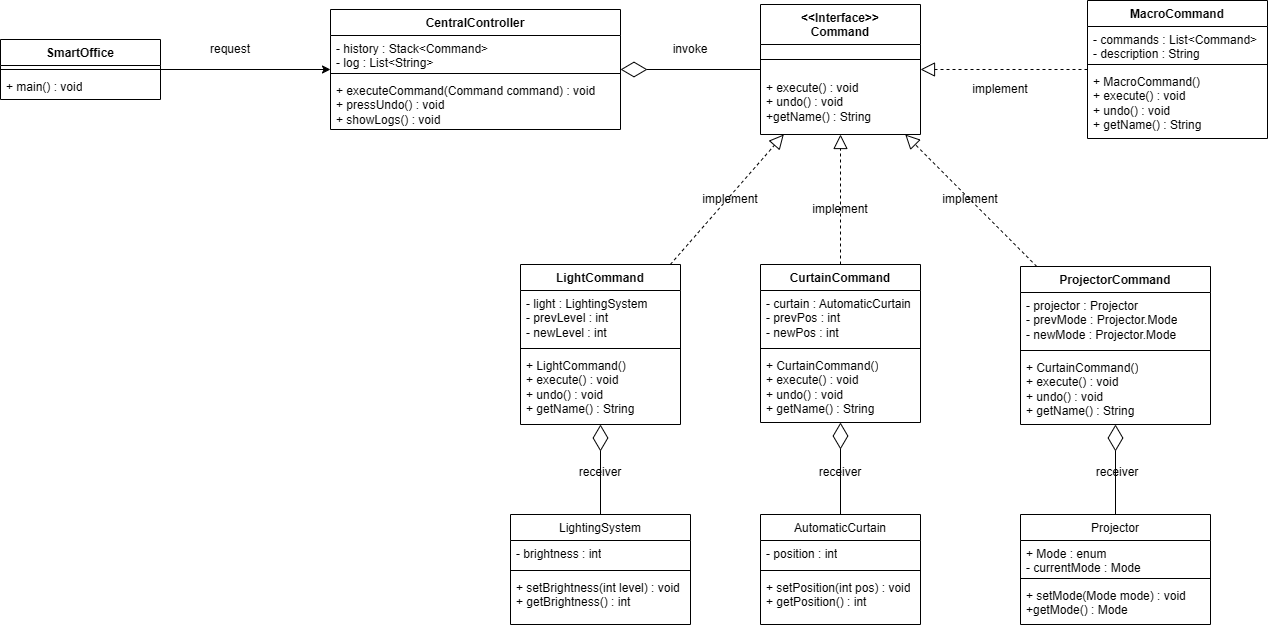

The diagram above was exported from draw.io. Its source (the exported page's mxGraphModel, read from the mxfile embedded in the PNG):
<mxGraphModel dx="2419" dy="612" grid="1" gridSize="10" guides="1" tooltips="1" connect="1" arrows="1" fold="1" page="1" pageScale="1" pageWidth="827" pageHeight="1169" math="0" shadow="0">
  <root>
    <mxCell id="0" />
    <mxCell id="1" parent="0" />
    <mxCell id="U3AuVJU1acV-ge_SVrHe-60" parent="1" style="swimlane;fontStyle=1;align=center;verticalAlign=top;childLayout=stackLayout;horizontal=1;startSize=40;horizontalStack=0;resizeParent=1;resizeParentMax=0;resizeLast=0;collapsible=1;marginBottom=0;whiteSpace=wrap;html=1;" value="&lt;div&gt;&amp;lt;&amp;lt;Interface&amp;gt;&amp;gt;&lt;/div&gt;&lt;div&gt;Command&lt;/div&gt;" vertex="1">
      <mxGeometry height="130" width="160" x="310" y="100" as="geometry" />
    </mxCell>
    <mxCell id="U3AuVJU1acV-ge_SVrHe-62" parent="U3AuVJU1acV-ge_SVrHe-60" style="line;strokeWidth=1;fillColor=none;align=left;verticalAlign=middle;spacingTop=-1;spacingLeft=3;spacingRight=3;rotatable=0;labelPosition=right;points=[];portConstraint=eastwest;strokeColor=inherit;" value="" vertex="1">
      <mxGeometry height="30" width="160" y="40" as="geometry" />
    </mxCell>
    <mxCell id="U3AuVJU1acV-ge_SVrHe-63" parent="U3AuVJU1acV-ge_SVrHe-60" style="text;strokeColor=none;fillColor=none;align=left;verticalAlign=top;spacingLeft=4;spacingRight=4;overflow=hidden;rotatable=0;points=[[0,0.5],[1,0.5]];portConstraint=eastwest;whiteSpace=wrap;html=1;" value="+ execute() : void&lt;div&gt;+ undo() : void&lt;/div&gt;&lt;div&gt;+getName() : String&lt;/div&gt;" vertex="1">
      <mxGeometry height="60" width="160" y="70" as="geometry" />
    </mxCell>
    <mxCell id="U3AuVJU1acV-ge_SVrHe-68" parent="1" style="swimlane;fontStyle=1;align=center;verticalAlign=top;childLayout=stackLayout;horizontal=1;startSize=26;horizontalStack=0;resizeParent=1;resizeParentMax=0;resizeLast=0;collapsible=1;marginBottom=0;whiteSpace=wrap;html=1;" value="LightCommand" vertex="1">
      <mxGeometry height="160" width="160" x="70" y="360" as="geometry" />
    </mxCell>
    <mxCell id="U3AuVJU1acV-ge_SVrHe-69" parent="U3AuVJU1acV-ge_SVrHe-68" style="text;strokeColor=none;fillColor=none;align=left;verticalAlign=top;spacingLeft=4;spacingRight=4;overflow=hidden;rotatable=0;points=[[0,0.5],[1,0.5]];portConstraint=eastwest;whiteSpace=wrap;html=1;" value="- light : LightingSystem&lt;div&gt;- prevLevel : int&lt;/div&gt;&lt;div&gt;- newLevel : int&lt;/div&gt;" vertex="1">
      <mxGeometry height="54" width="160" y="26" as="geometry" />
    </mxCell>
    <mxCell id="U3AuVJU1acV-ge_SVrHe-70" parent="U3AuVJU1acV-ge_SVrHe-68" style="line;strokeWidth=1;fillColor=none;align=left;verticalAlign=middle;spacingTop=-1;spacingLeft=3;spacingRight=3;rotatable=0;labelPosition=right;points=[];portConstraint=eastwest;strokeColor=inherit;" value="" vertex="1">
      <mxGeometry height="8" width="160" y="80" as="geometry" />
    </mxCell>
    <mxCell id="U3AuVJU1acV-ge_SVrHe-71" parent="U3AuVJU1acV-ge_SVrHe-68" style="text;strokeColor=none;fillColor=none;align=left;verticalAlign=top;spacingLeft=4;spacingRight=4;overflow=hidden;rotatable=0;points=[[0,0.5],[1,0.5]];portConstraint=eastwest;whiteSpace=wrap;html=1;" value="+ LightCommand()&lt;div&gt;+ execute() : void&lt;/div&gt;&lt;div&gt;+ undo() : void&lt;/div&gt;&lt;div&gt;+ getName() : String&lt;/div&gt;" vertex="1">
      <mxGeometry height="72" width="160" y="88" as="geometry" />
    </mxCell>
    <mxCell id="U3AuVJU1acV-ge_SVrHe-72" parent="1" style="swimlane;fontStyle=1;align=center;verticalAlign=top;childLayout=stackLayout;horizontal=1;startSize=26;horizontalStack=0;resizeParent=1;resizeParentMax=0;resizeLast=0;collapsible=1;marginBottom=0;whiteSpace=wrap;html=1;" value="CurtainCommand" vertex="1">
      <mxGeometry height="158" width="160" x="310" y="360" as="geometry" />
    </mxCell>
    <mxCell id="U3AuVJU1acV-ge_SVrHe-73" parent="U3AuVJU1acV-ge_SVrHe-72" style="text;strokeColor=none;fillColor=none;align=left;verticalAlign=top;spacingLeft=4;spacingRight=4;overflow=hidden;rotatable=0;points=[[0,0.5],[1,0.5]];portConstraint=eastwest;whiteSpace=wrap;html=1;" value="- curtain : AutomaticCurtain&lt;div&gt;- prevPos : int&lt;/div&gt;&lt;div&gt;- newPos : int&lt;/div&gt;" vertex="1">
      <mxGeometry height="54" width="160" y="26" as="geometry" />
    </mxCell>
    <mxCell id="U3AuVJU1acV-ge_SVrHe-74" parent="U3AuVJU1acV-ge_SVrHe-72" style="line;strokeWidth=1;fillColor=none;align=left;verticalAlign=middle;spacingTop=-1;spacingLeft=3;spacingRight=3;rotatable=0;labelPosition=right;points=[];portConstraint=eastwest;strokeColor=inherit;" value="" vertex="1">
      <mxGeometry height="8" width="160" y="80" as="geometry" />
    </mxCell>
    <mxCell id="U3AuVJU1acV-ge_SVrHe-75" parent="U3AuVJU1acV-ge_SVrHe-72" style="text;strokeColor=none;fillColor=none;align=left;verticalAlign=top;spacingLeft=4;spacingRight=4;overflow=hidden;rotatable=0;points=[[0,0.5],[1,0.5]];portConstraint=eastwest;whiteSpace=wrap;html=1;" value="+ CurtainCommand()&lt;div&gt;+ execute() : void&lt;/div&gt;&lt;div&gt;+ undo() : void&lt;/div&gt;&lt;div&gt;+ getName() : String&lt;/div&gt;" vertex="1">
      <mxGeometry height="70" width="160" y="88" as="geometry" />
    </mxCell>
    <mxCell id="U3AuVJU1acV-ge_SVrHe-76" parent="1" style="swimlane;fontStyle=1;align=center;verticalAlign=top;childLayout=stackLayout;horizontal=1;startSize=26;horizontalStack=0;resizeParent=1;resizeParentMax=0;resizeLast=0;collapsible=1;marginBottom=0;whiteSpace=wrap;html=1;" value="MacroCommand" vertex="1">
      <mxGeometry height="138" width="180" x="637" y="96" as="geometry" />
    </mxCell>
    <mxCell id="U3AuVJU1acV-ge_SVrHe-77" parent="U3AuVJU1acV-ge_SVrHe-76" style="text;strokeColor=none;fillColor=none;align=left;verticalAlign=top;spacingLeft=4;spacingRight=4;overflow=hidden;rotatable=0;points=[[0,0.5],[1,0.5]];portConstraint=eastwest;whiteSpace=wrap;html=1;" value="- commands : List&amp;lt;Command&amp;gt;&lt;div&gt;- description : String&lt;/div&gt;" vertex="1">
      <mxGeometry height="34" width="180" y="26" as="geometry" />
    </mxCell>
    <mxCell id="U3AuVJU1acV-ge_SVrHe-78" parent="U3AuVJU1acV-ge_SVrHe-76" style="line;strokeWidth=1;fillColor=none;align=left;verticalAlign=middle;spacingTop=-1;spacingLeft=3;spacingRight=3;rotatable=0;labelPosition=right;points=[];portConstraint=eastwest;strokeColor=inherit;" value="" vertex="1">
      <mxGeometry height="8" width="180" y="60" as="geometry" />
    </mxCell>
    <mxCell id="U3AuVJU1acV-ge_SVrHe-79" parent="U3AuVJU1acV-ge_SVrHe-76" style="text;strokeColor=none;fillColor=none;align=left;verticalAlign=top;spacingLeft=4;spacingRight=4;overflow=hidden;rotatable=0;points=[[0,0.5],[1,0.5]];portConstraint=eastwest;whiteSpace=wrap;html=1;" value="+ MacroCommand()&lt;div&gt;+ execute() : void&lt;/div&gt;&lt;div&gt;+ undo() : void&lt;/div&gt;&lt;div&gt;+ getName() : String&lt;/div&gt;" vertex="1">
      <mxGeometry height="70" width="180" y="68" as="geometry" />
    </mxCell>
    <mxCell id="U3AuVJU1acV-ge_SVrHe-80" edge="1" parent="1" source="U3AuVJU1acV-ge_SVrHe-68" style="endArrow=block;dashed=1;endFill=0;endSize=12;html=1;rounded=0;" target="U3AuVJU1acV-ge_SVrHe-60" value="">
      <mxGeometry relative="1" width="160" as="geometry">
        <mxPoint x="130" y="310" as="sourcePoint" />
        <mxPoint x="290" y="310" as="targetPoint" />
      </mxGeometry>
    </mxCell>
    <mxCell id="U3AuVJU1acV-ge_SVrHe-81" parent="1" style="text;html=1;whiteSpace=wrap;strokeColor=none;fillColor=none;align=center;verticalAlign=middle;rounded=0;" value="implement" vertex="1">
      <mxGeometry height="30" width="60" x="250" y="280" as="geometry" />
    </mxCell>
    <mxCell id="U3AuVJU1acV-ge_SVrHe-82" edge="1" parent="1" source="U3AuVJU1acV-ge_SVrHe-72" style="endArrow=block;dashed=1;endFill=0;endSize=12;html=1;rounded=0;" target="U3AuVJU1acV-ge_SVrHe-60" value="">
      <mxGeometry relative="1" width="160" as="geometry">
        <mxPoint x="610" y="339" as="sourcePoint" />
        <mxPoint x="687" y="270" as="targetPoint" />
      </mxGeometry>
    </mxCell>
    <mxCell id="U3AuVJU1acV-ge_SVrHe-83" parent="1" style="text;html=1;whiteSpace=wrap;strokeColor=none;fillColor=none;align=center;verticalAlign=middle;rounded=0;" value="implement" vertex="1">
      <mxGeometry height="30" width="60" x="360" y="290" as="geometry" />
    </mxCell>
    <mxCell id="U3AuVJU1acV-ge_SVrHe-84" edge="1" parent="1" source="U3AuVJU1acV-ge_SVrHe-76" style="endArrow=block;dashed=1;endFill=0;endSize=12;html=1;rounded=0;" target="U3AuVJU1acV-ge_SVrHe-60" value="">
      <mxGeometry relative="1" width="160" as="geometry">
        <mxPoint x="580" y="349" as="sourcePoint" />
        <mxPoint x="657" y="280" as="targetPoint" />
      </mxGeometry>
    </mxCell>
    <mxCell id="U3AuVJU1acV-ge_SVrHe-85" parent="1" style="text;html=1;whiteSpace=wrap;strokeColor=none;fillColor=none;align=center;verticalAlign=middle;rounded=0;" value="implement" vertex="1">
      <mxGeometry height="30" width="60" x="490" y="280" as="geometry" />
    </mxCell>
    <mxCell id="U3AuVJU1acV-ge_SVrHe-87" parent="1" style="swimlane;fontStyle=1;align=center;verticalAlign=top;childLayout=stackLayout;horizontal=1;startSize=26;horizontalStack=0;resizeParent=1;resizeParentMax=0;resizeLast=0;collapsible=1;marginBottom=0;whiteSpace=wrap;html=1;" value="ProjectorCommand" vertex="1">
      <mxGeometry height="158" width="190" x="570" y="362" as="geometry" />
    </mxCell>
    <mxCell id="U3AuVJU1acV-ge_SVrHe-88" parent="U3AuVJU1acV-ge_SVrHe-87" style="text;strokeColor=none;fillColor=none;align=left;verticalAlign=top;spacingLeft=4;spacingRight=4;overflow=hidden;rotatable=0;points=[[0,0.5],[1,0.5]];portConstraint=eastwest;whiteSpace=wrap;html=1;" value="- projector : Projector&lt;div&gt;- prevMode : Projector.Mode&lt;/div&gt;&lt;div&gt;- newMode : Projector.Mode&lt;/div&gt;" vertex="1">
      <mxGeometry height="54" width="190" y="26" as="geometry" />
    </mxCell>
    <mxCell id="U3AuVJU1acV-ge_SVrHe-89" parent="U3AuVJU1acV-ge_SVrHe-87" style="line;strokeWidth=1;fillColor=none;align=left;verticalAlign=middle;spacingTop=-1;spacingLeft=3;spacingRight=3;rotatable=0;labelPosition=right;points=[];portConstraint=eastwest;strokeColor=inherit;" value="" vertex="1">
      <mxGeometry height="8" width="190" y="80" as="geometry" />
    </mxCell>
    <mxCell id="U3AuVJU1acV-ge_SVrHe-90" parent="U3AuVJU1acV-ge_SVrHe-87" style="text;strokeColor=none;fillColor=none;align=left;verticalAlign=top;spacingLeft=4;spacingRight=4;overflow=hidden;rotatable=0;points=[[0,0.5],[1,0.5]];portConstraint=eastwest;whiteSpace=wrap;html=1;" value="+ CurtainCommand()&lt;div&gt;+ execute() : void&lt;/div&gt;&lt;div&gt;+ undo() : void&lt;/div&gt;&lt;div&gt;+ getName() : String&lt;/div&gt;" vertex="1">
      <mxGeometry height="70" width="190" y="88" as="geometry" />
    </mxCell>
    <mxCell id="U3AuVJU1acV-ge_SVrHe-91" edge="1" parent="1" source="U3AuVJU1acV-ge_SVrHe-87" style="endArrow=block;dashed=1;endFill=0;endSize=12;html=1;rounded=0;" target="U3AuVJU1acV-ge_SVrHe-60" value="">
      <mxGeometry relative="1" width="160" as="geometry">
        <mxPoint x="657" y="260" as="sourcePoint" />
        <mxPoint x="560" y="180" as="targetPoint" />
      </mxGeometry>
    </mxCell>
    <mxCell id="U3AuVJU1acV-ge_SVrHe-92" parent="1" style="text;html=1;whiteSpace=wrap;strokeColor=none;fillColor=none;align=center;verticalAlign=middle;rounded=0;" value="implement" vertex="1">
      <mxGeometry height="30" width="60" x="520" y="170" as="geometry" />
    </mxCell>
    <mxCell id="U3AuVJU1acV-ge_SVrHe-93" parent="1" style="swimlane;fontStyle=1;align=center;verticalAlign=top;childLayout=stackLayout;horizontal=1;startSize=26;horizontalStack=0;resizeParent=1;resizeParentMax=0;resizeLast=0;collapsible=1;marginBottom=0;whiteSpace=wrap;html=1;" value="&lt;span style=&quot;font-weight: 400; text-align: left;&quot;&gt;LightingSystem&lt;/span&gt;" vertex="1">
      <mxGeometry height="110" width="180" x="60" y="610" as="geometry" />
    </mxCell>
    <mxCell id="U3AuVJU1acV-ge_SVrHe-94" parent="U3AuVJU1acV-ge_SVrHe-93" style="text;strokeColor=none;fillColor=none;align=left;verticalAlign=top;spacingLeft=4;spacingRight=4;overflow=hidden;rotatable=0;points=[[0,0.5],[1,0.5]];portConstraint=eastwest;whiteSpace=wrap;html=1;" value="- brightness : int" vertex="1">
      <mxGeometry height="26" width="180" y="26" as="geometry" />
    </mxCell>
    <mxCell id="U3AuVJU1acV-ge_SVrHe-95" parent="U3AuVJU1acV-ge_SVrHe-93" style="line;strokeWidth=1;fillColor=none;align=left;verticalAlign=middle;spacingTop=-1;spacingLeft=3;spacingRight=3;rotatable=0;labelPosition=right;points=[];portConstraint=eastwest;strokeColor=inherit;" value="" vertex="1">
      <mxGeometry height="8" width="180" y="52" as="geometry" />
    </mxCell>
    <mxCell id="U3AuVJU1acV-ge_SVrHe-96" parent="U3AuVJU1acV-ge_SVrHe-93" style="text;strokeColor=none;fillColor=none;align=left;verticalAlign=top;spacingLeft=4;spacingRight=4;overflow=hidden;rotatable=0;points=[[0,0.5],[1,0.5]];portConstraint=eastwest;whiteSpace=wrap;html=1;" value="+ setBrightness(int level) : void&lt;div&gt;+ getBrightness() : int&lt;/div&gt;" vertex="1">
      <mxGeometry height="50" width="180" y="60" as="geometry" />
    </mxCell>
    <mxCell id="U3AuVJU1acV-ge_SVrHe-97" parent="1" style="swimlane;fontStyle=1;align=center;verticalAlign=top;childLayout=stackLayout;horizontal=1;startSize=26;horizontalStack=0;resizeParent=1;resizeParentMax=0;resizeLast=0;collapsible=1;marginBottom=0;whiteSpace=wrap;html=1;" value="&lt;span style=&quot;font-weight: 400; text-align: left;&quot;&gt;AutomaticCurtain&lt;/span&gt;" vertex="1">
      <mxGeometry height="110" width="160" x="310" y="610" as="geometry" />
    </mxCell>
    <mxCell id="U3AuVJU1acV-ge_SVrHe-98" parent="U3AuVJU1acV-ge_SVrHe-97" style="text;strokeColor=none;fillColor=none;align=left;verticalAlign=top;spacingLeft=4;spacingRight=4;overflow=hidden;rotatable=0;points=[[0,0.5],[1,0.5]];portConstraint=eastwest;whiteSpace=wrap;html=1;" value="- position : int" vertex="1">
      <mxGeometry height="26" width="160" y="26" as="geometry" />
    </mxCell>
    <mxCell id="U3AuVJU1acV-ge_SVrHe-99" parent="U3AuVJU1acV-ge_SVrHe-97" style="line;strokeWidth=1;fillColor=none;align=left;verticalAlign=middle;spacingTop=-1;spacingLeft=3;spacingRight=3;rotatable=0;labelPosition=right;points=[];portConstraint=eastwest;strokeColor=inherit;" value="" vertex="1">
      <mxGeometry height="8" width="160" y="52" as="geometry" />
    </mxCell>
    <mxCell id="U3AuVJU1acV-ge_SVrHe-100" parent="U3AuVJU1acV-ge_SVrHe-97" style="text;strokeColor=none;fillColor=none;align=left;verticalAlign=top;spacingLeft=4;spacingRight=4;overflow=hidden;rotatable=0;points=[[0,0.5],[1,0.5]];portConstraint=eastwest;whiteSpace=wrap;html=1;" value="+ setPosition(int pos) : void&lt;div&gt;+ getPosition() : int&lt;/div&gt;" vertex="1">
      <mxGeometry height="50" width="160" y="60" as="geometry" />
    </mxCell>
    <mxCell id="U3AuVJU1acV-ge_SVrHe-105" parent="1" style="swimlane;fontStyle=1;align=center;verticalAlign=top;childLayout=stackLayout;horizontal=1;startSize=26;horizontalStack=0;resizeParent=1;resizeParentMax=0;resizeLast=0;collapsible=1;marginBottom=0;whiteSpace=wrap;html=1;" value="&lt;span style=&quot;font-weight: 400; text-align: left;&quot;&gt;Projector&lt;/span&gt;" vertex="1">
      <mxGeometry height="110" width="190" x="570" y="610" as="geometry" />
    </mxCell>
    <mxCell id="U3AuVJU1acV-ge_SVrHe-106" parent="U3AuVJU1acV-ge_SVrHe-105" style="text;strokeColor=none;fillColor=none;align=left;verticalAlign=top;spacingLeft=4;spacingRight=4;overflow=hidden;rotatable=0;points=[[0,0.5],[1,0.5]];portConstraint=eastwest;whiteSpace=wrap;html=1;" value="+ Mode : enum&lt;div&gt;- currentMode : Mode&lt;/div&gt;" vertex="1">
      <mxGeometry height="34" width="190" y="26" as="geometry" />
    </mxCell>
    <mxCell id="U3AuVJU1acV-ge_SVrHe-107" parent="U3AuVJU1acV-ge_SVrHe-105" style="line;strokeWidth=1;fillColor=none;align=left;verticalAlign=middle;spacingTop=-1;spacingLeft=3;spacingRight=3;rotatable=0;labelPosition=right;points=[];portConstraint=eastwest;strokeColor=inherit;" value="" vertex="1">
      <mxGeometry height="8" width="190" y="60" as="geometry" />
    </mxCell>
    <mxCell id="U3AuVJU1acV-ge_SVrHe-108" parent="U3AuVJU1acV-ge_SVrHe-105" style="text;strokeColor=none;fillColor=none;align=left;verticalAlign=top;spacingLeft=4;spacingRight=4;overflow=hidden;rotatable=0;points=[[0,0.5],[1,0.5]];portConstraint=eastwest;whiteSpace=wrap;html=1;" value="+ setMode(Mode mode) : void&lt;div&gt;+getMode() : Mode&lt;/div&gt;" vertex="1">
      <mxGeometry height="42" width="190" y="68" as="geometry" />
    </mxCell>
    <mxCell id="U3AuVJU1acV-ge_SVrHe-109" edge="1" parent="1" source="U3AuVJU1acV-ge_SVrHe-93" style="endArrow=diamondThin;endFill=0;endSize=24;html=1;rounded=0;" target="U3AuVJU1acV-ge_SVrHe-68" value="">
      <mxGeometry relative="1" width="160" as="geometry">
        <mxPoint x="140" y="830" as="sourcePoint" />
        <mxPoint x="300" y="830" as="targetPoint" />
      </mxGeometry>
    </mxCell>
    <mxCell id="U3AuVJU1acV-ge_SVrHe-110" edge="1" parent="1" source="U3AuVJU1acV-ge_SVrHe-97" style="endArrow=diamondThin;endFill=0;endSize=24;html=1;rounded=0;" target="U3AuVJU1acV-ge_SVrHe-72" value="">
      <mxGeometry relative="1" width="160" as="geometry">
        <mxPoint x="320" y="640" as="sourcePoint" />
        <mxPoint x="320" y="550" as="targetPoint" />
      </mxGeometry>
    </mxCell>
    <mxCell id="U3AuVJU1acV-ge_SVrHe-111" edge="1" parent="1" source="U3AuVJU1acV-ge_SVrHe-105" style="endArrow=diamondThin;endFill=0;endSize=24;html=1;rounded=0;" target="U3AuVJU1acV-ge_SVrHe-87" value="">
      <mxGeometry relative="1" width="160" as="geometry">
        <mxPoint x="520" y="640" as="sourcePoint" />
        <mxPoint x="520" y="550" as="targetPoint" />
      </mxGeometry>
    </mxCell>
    <mxCell id="U3AuVJU1acV-ge_SVrHe-113" parent="1" style="text;html=1;whiteSpace=wrap;strokeColor=none;fillColor=none;align=center;verticalAlign=middle;rounded=0;" value="receiver&lt;div&gt;&lt;br&gt;&lt;/div&gt;" vertex="1">
      <mxGeometry height="30" width="60" x="120" y="560" as="geometry" />
    </mxCell>
    <mxCell id="U3AuVJU1acV-ge_SVrHe-115" parent="1" style="text;html=1;whiteSpace=wrap;strokeColor=none;fillColor=none;align=center;verticalAlign=middle;rounded=0;" value="receiver&lt;div&gt;&lt;br&gt;&lt;/div&gt;" vertex="1">
      <mxGeometry height="30" width="60" x="360" y="560" as="geometry" />
    </mxCell>
    <mxCell id="U3AuVJU1acV-ge_SVrHe-116" parent="1" style="text;html=1;whiteSpace=wrap;strokeColor=none;fillColor=none;align=center;verticalAlign=middle;rounded=0;" value="receiver&lt;div&gt;&lt;br&gt;&lt;/div&gt;" vertex="1">
      <mxGeometry height="30" width="60" x="637" y="560" as="geometry" />
    </mxCell>
    <mxCell id="U3AuVJU1acV-ge_SVrHe-117" parent="1" style="swimlane;fontStyle=1;align=center;verticalAlign=top;childLayout=stackLayout;horizontal=1;startSize=26;horizontalStack=0;resizeParent=1;resizeParentMax=0;resizeLast=0;collapsible=1;marginBottom=0;whiteSpace=wrap;html=1;" value="CentralController" vertex="1">
      <mxGeometry height="120" width="290" x="-120" y="105" as="geometry" />
    </mxCell>
    <mxCell id="U3AuVJU1acV-ge_SVrHe-118" parent="U3AuVJU1acV-ge_SVrHe-117" style="text;strokeColor=none;fillColor=none;align=left;verticalAlign=top;spacingLeft=4;spacingRight=4;overflow=hidden;rotatable=0;points=[[0,0.5],[1,0.5]];portConstraint=eastwest;whiteSpace=wrap;html=1;" value="- history : Stack&amp;lt;Command&amp;gt;&lt;div&gt;- log : List&amp;lt;String&amp;gt;&lt;/div&gt;" vertex="1">
      <mxGeometry height="34" width="290" y="26" as="geometry" />
    </mxCell>
    <mxCell id="U3AuVJU1acV-ge_SVrHe-119" parent="U3AuVJU1acV-ge_SVrHe-117" style="line;strokeWidth=1;fillColor=none;align=left;verticalAlign=middle;spacingTop=-1;spacingLeft=3;spacingRight=3;rotatable=0;labelPosition=right;points=[];portConstraint=eastwest;strokeColor=inherit;" value="" vertex="1">
      <mxGeometry height="8" width="290" y="60" as="geometry" />
    </mxCell>
    <mxCell id="U3AuVJU1acV-ge_SVrHe-120" parent="U3AuVJU1acV-ge_SVrHe-117" style="text;strokeColor=none;fillColor=none;align=left;verticalAlign=top;spacingLeft=4;spacingRight=4;overflow=hidden;rotatable=0;points=[[0,0.5],[1,0.5]];portConstraint=eastwest;whiteSpace=wrap;html=1;" value="+ executeCommand(Command command) : void&lt;div&gt;+ pressUndo() : void&lt;/div&gt;&lt;div&gt;+ showLogs() : void&lt;/div&gt;" vertex="1">
      <mxGeometry height="52" width="290" y="68" as="geometry" />
    </mxCell>
    <mxCell id="U3AuVJU1acV-ge_SVrHe-121" edge="1" parent="1" source="U3AuVJU1acV-ge_SVrHe-60" style="endArrow=diamondThin;endFill=0;endSize=24;html=1;rounded=0;" target="U3AuVJU1acV-ge_SVrHe-117" value="">
      <mxGeometry relative="1" width="160" as="geometry">
        <mxPoint x="60" y="40" as="sourcePoint" />
        <mxPoint x="220" y="40" as="targetPoint" />
      </mxGeometry>
    </mxCell>
    <mxCell id="U3AuVJU1acV-ge_SVrHe-122" parent="1" style="text;html=1;whiteSpace=wrap;strokeColor=none;fillColor=none;align=center;verticalAlign=middle;rounded=0;" value="invoke" vertex="1">
      <mxGeometry height="30" width="60" x="210" y="130" as="geometry" />
    </mxCell>
    <mxCell id="U3AuVJU1acV-ge_SVrHe-127" edge="1" parent="1" source="U3AuVJU1acV-ge_SVrHe-123" style="edgeStyle=orthogonalEdgeStyle;rounded=0;orthogonalLoop=1;jettySize=auto;html=1;exitX=1;exitY=0.5;exitDx=0;exitDy=0;" target="U3AuVJU1acV-ge_SVrHe-117">
      <mxGeometry relative="1" as="geometry" />
    </mxCell>
    <mxCell id="U3AuVJU1acV-ge_SVrHe-123" parent="1" style="swimlane;fontStyle=1;align=center;verticalAlign=top;childLayout=stackLayout;horizontal=1;startSize=26;horizontalStack=0;resizeParent=1;resizeParentMax=0;resizeLast=0;collapsible=1;marginBottom=0;whiteSpace=wrap;html=1;" value="SmartOffice" vertex="1">
      <mxGeometry height="60" width="160" x="-450" y="135" as="geometry" />
    </mxCell>
    <mxCell id="U3AuVJU1acV-ge_SVrHe-125" parent="U3AuVJU1acV-ge_SVrHe-123" style="line;strokeWidth=1;fillColor=none;align=left;verticalAlign=middle;spacingTop=-1;spacingLeft=3;spacingRight=3;rotatable=0;labelPosition=right;points=[];portConstraint=eastwest;strokeColor=inherit;" value="" vertex="1">
      <mxGeometry height="8" width="160" y="26" as="geometry" />
    </mxCell>
    <mxCell id="U3AuVJU1acV-ge_SVrHe-126" parent="U3AuVJU1acV-ge_SVrHe-123" style="text;strokeColor=none;fillColor=none;align=left;verticalAlign=top;spacingLeft=4;spacingRight=4;overflow=hidden;rotatable=0;points=[[0,0.5],[1,0.5]];portConstraint=eastwest;whiteSpace=wrap;html=1;" value="+ main() : void" vertex="1">
      <mxGeometry height="26" width="160" y="34" as="geometry" />
    </mxCell>
    <mxCell id="U3AuVJU1acV-ge_SVrHe-128" parent="1" style="text;html=1;whiteSpace=wrap;strokeColor=none;fillColor=none;align=center;verticalAlign=middle;rounded=0;" value="request" vertex="1">
      <mxGeometry height="30" width="60" x="-250" y="130" as="geometry" />
    </mxCell>
  </root>
</mxGraphModel>